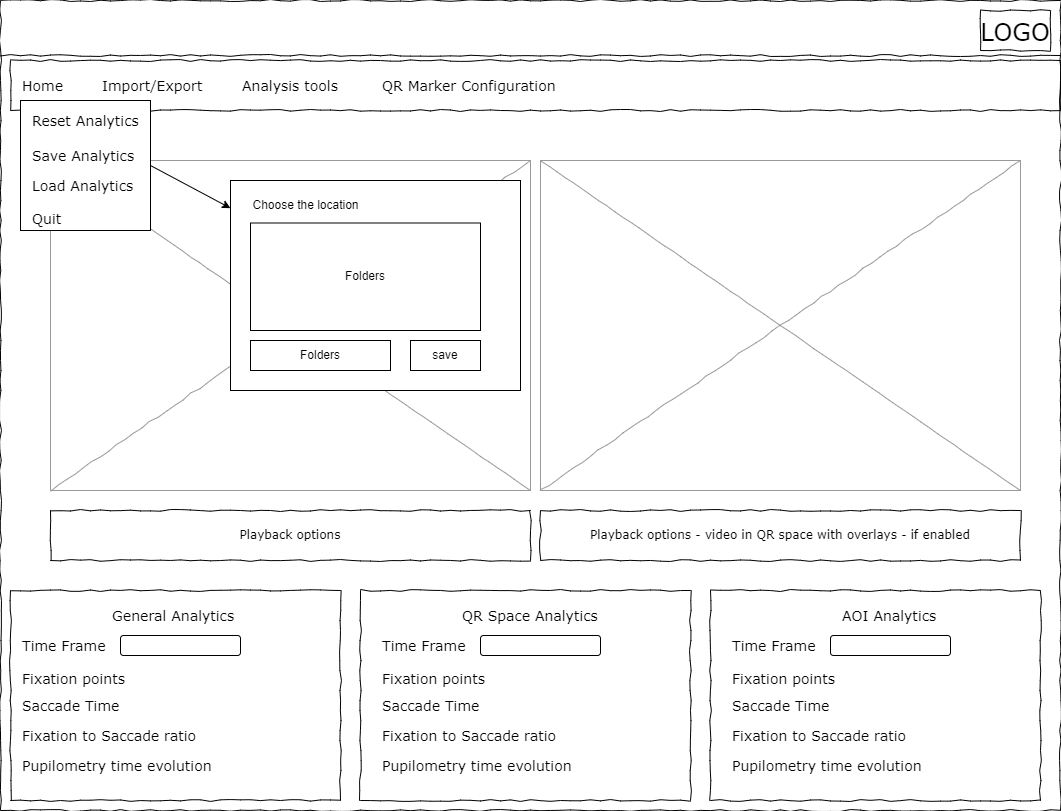

The diagram above was exported from draw.io. Its source (the exported page's mxGraphModel, read from the mxfile embedded in the PNG):
<mxGraphModel dx="2074" dy="1204" grid="1" gridSize="10" guides="1" tooltips="1" connect="1" arrows="1" fold="1" page="1" pageScale="1" pageWidth="1100" pageHeight="850" background="#ffffff" math="0" shadow="0">
  <root>
    <mxCell id="0" />
    <mxCell id="1" parent="0" />
    <mxCell id="677b7b8949515195-1" value="" style="whiteSpace=wrap;html=1;rounded=0;shadow=0;labelBackgroundColor=none;strokeColor=#000000;strokeWidth=1;fillColor=none;fontFamily=Verdana;fontSize=12;fontColor=#000000;align=center;comic=1;" parent="1" vertex="1">
      <mxGeometry x="20" y="20" width="1060" height="810" as="geometry" />
    </mxCell>
    <mxCell id="677b7b8949515195-2" value="&lt;font style=&quot;font-size: 24px;&quot;&gt;LOGO&lt;/font&gt;" style="whiteSpace=wrap;html=1;rounded=0;shadow=0;labelBackgroundColor=none;strokeWidth=1;fontFamily=Verdana;fontSize=28;align=center;comic=1;" parent="1" vertex="1">
      <mxGeometry x="1000" y="30" width="70" height="40" as="geometry" />
    </mxCell>
    <mxCell id="677b7b8949515195-8" value="" style="whiteSpace=wrap;html=1;rounded=0;shadow=0;labelBackgroundColor=none;strokeWidth=1;fillColor=none;fontFamily=Verdana;fontSize=12;align=center;comic=1;" parent="1" vertex="1">
      <mxGeometry x="30" y="610" width="330" height="210" as="geometry" />
    </mxCell>
    <mxCell id="677b7b8949515195-9" value="" style="line;strokeWidth=1;html=1;rounded=0;shadow=0;labelBackgroundColor=none;fillColor=none;fontFamily=Verdana;fontSize=14;fontColor=#000000;align=center;comic=1;" parent="1" vertex="1">
      <mxGeometry x="20" y="70" width="1060" height="10" as="geometry" />
    </mxCell>
    <mxCell id="677b7b8949515195-10" value="" style="whiteSpace=wrap;html=1;rounded=0;shadow=0;labelBackgroundColor=none;strokeWidth=1;fillColor=none;fontFamily=Verdana;fontSize=12;align=center;comic=1;" parent="1" vertex="1">
      <mxGeometry x="30" y="80" width="1050" height="50" as="geometry" />
    </mxCell>
    <mxCell id="677b7b8949515195-11" value="Home" style="text;html=1;points=[];align=left;verticalAlign=top;spacingTop=-4;fontSize=14;fontFamily=Verdana" parent="1" vertex="1">
      <mxGeometry x="40" y="95" width="60" height="15" as="geometry" />
    </mxCell>
    <mxCell id="677b7b8949515195-12" value="Import/Export" style="text;html=1;points=[];align=left;verticalAlign=top;spacingTop=-4;fontSize=14;fontFamily=Verdana" parent="1" vertex="1">
      <mxGeometry x="120" y="95" width="60" height="20" as="geometry" />
    </mxCell>
    <mxCell id="677b7b8949515195-13" value="Analysis tools" style="text;html=1;points=[];align=left;verticalAlign=top;spacingTop=-4;fontSize=14;fontFamily=Verdana" parent="1" vertex="1">
      <mxGeometry x="260" y="95" width="60" height="20" as="geometry" />
    </mxCell>
    <mxCell id="677b7b8949515195-14" value="QR Marker Configuration&amp;nbsp;" style="text;html=1;points=[];align=left;verticalAlign=top;spacingTop=-4;fontSize=14;fontFamily=Verdana" parent="1" vertex="1">
      <mxGeometry x="400" y="95" width="60" height="20" as="geometry" />
    </mxCell>
    <mxCell id="677b7b8949515195-16" value="" style="verticalLabelPosition=bottom;shadow=0;dashed=0;align=center;html=1;verticalAlign=top;strokeWidth=1;shape=mxgraph.mockup.graphics.simpleIcon;strokeColor=#999999;rounded=0;labelBackgroundColor=none;fontFamily=Verdana;fontSize=14;fontColor=#000000;comic=1;" parent="1" vertex="1">
      <mxGeometry x="70" y="180" width="480" height="330" as="geometry" />
    </mxCell>
    <mxCell id="qwBX4drv_svDkVCXMGxv-3" value="Playback options" style="whiteSpace=wrap;html=1;rounded=0;shadow=0;labelBackgroundColor=none;strokeWidth=1;fillColor=none;fontFamily=Verdana;fontSize=12;align=center;comic=1;" parent="1" vertex="1">
      <mxGeometry x="70" y="530" width="480" height="50" as="geometry" />
    </mxCell>
    <mxCell id="qwBX4drv_svDkVCXMGxv-4" value="General Analytics&amp;nbsp;" style="text;html=1;points=[];align=left;verticalAlign=top;spacingTop=-4;fontSize=14;fontFamily=Verdana" parent="1" vertex="1">
      <mxGeometry x="130" y="625" width="60" height="15" as="geometry" />
    </mxCell>
    <mxCell id="qwBX4drv_svDkVCXMGxv-5" value="Time Frame&amp;nbsp;" style="text;html=1;points=[];align=left;verticalAlign=top;spacingTop=-4;fontSize=14;fontFamily=Verdana" parent="1" vertex="1">
      <mxGeometry x="40" y="655" width="60" height="15" as="geometry" />
    </mxCell>
    <mxCell id="qwBX4drv_svDkVCXMGxv-7" value="Fixation points&amp;nbsp;" style="text;html=1;points=[];align=left;verticalAlign=top;spacingTop=-4;fontSize=14;fontFamily=Verdana" parent="1" vertex="1">
      <mxGeometry x="40" y="687.5" width="60" height="15" as="geometry" />
    </mxCell>
    <mxCell id="qwBX4drv_svDkVCXMGxv-8" value="Saccade Time" style="text;html=1;points=[];align=left;verticalAlign=top;spacingTop=-4;fontSize=14;fontFamily=Verdana" parent="1" vertex="1">
      <mxGeometry x="40" y="715" width="60" height="15" as="geometry" />
    </mxCell>
    <mxCell id="qwBX4drv_svDkVCXMGxv-9" value="Fixation to Saccade ratio" style="text;html=1;points=[];align=left;verticalAlign=top;spacingTop=-4;fontSize=14;fontFamily=Verdana" parent="1" vertex="1">
      <mxGeometry x="40" y="745" width="60" height="15" as="geometry" />
    </mxCell>
    <mxCell id="qwBX4drv_svDkVCXMGxv-10" value="" style="rounded=1;whiteSpace=wrap;html=1;" parent="1" vertex="1">
      <mxGeometry x="140" y="655" width="120" height="20" as="geometry" />
    </mxCell>
    <mxCell id="qwBX4drv_svDkVCXMGxv-11" value="" style="whiteSpace=wrap;html=1;rounded=0;shadow=0;labelBackgroundColor=none;strokeWidth=1;fillColor=none;fontFamily=Verdana;fontSize=12;align=center;comic=1;" parent="1" vertex="1">
      <mxGeometry x="380" y="610" width="330" height="210" as="geometry" />
    </mxCell>
    <mxCell id="qwBX4drv_svDkVCXMGxv-19" value="QR Space Analytics" style="text;html=1;points=[];align=left;verticalAlign=top;spacingTop=-4;fontSize=14;fontFamily=Verdana" parent="1" vertex="1">
      <mxGeometry x="480" y="625" width="60" height="15" as="geometry" />
    </mxCell>
    <mxCell id="qwBX4drv_svDkVCXMGxv-20" value="Time Frame&amp;nbsp;" style="text;html=1;points=[];align=left;verticalAlign=top;spacingTop=-4;fontSize=14;fontFamily=Verdana" parent="1" vertex="1">
      <mxGeometry x="400" y="655" width="60" height="15" as="geometry" />
    </mxCell>
    <mxCell id="qwBX4drv_svDkVCXMGxv-21" value="Fixation points&amp;nbsp;" style="text;html=1;points=[];align=left;verticalAlign=top;spacingTop=-4;fontSize=14;fontFamily=Verdana" parent="1" vertex="1">
      <mxGeometry x="400" y="687.5" width="60" height="15" as="geometry" />
    </mxCell>
    <mxCell id="qwBX4drv_svDkVCXMGxv-22" value="Saccade Time" style="text;html=1;points=[];align=left;verticalAlign=top;spacingTop=-4;fontSize=14;fontFamily=Verdana" parent="1" vertex="1">
      <mxGeometry x="400" y="715" width="60" height="15" as="geometry" />
    </mxCell>
    <mxCell id="qwBX4drv_svDkVCXMGxv-23" value="Fixation to Saccade ratio" style="text;html=1;points=[];align=left;verticalAlign=top;spacingTop=-4;fontSize=14;fontFamily=Verdana" parent="1" vertex="1">
      <mxGeometry x="400" y="745" width="60" height="15" as="geometry" />
    </mxCell>
    <mxCell id="qwBX4drv_svDkVCXMGxv-24" value="" style="rounded=1;whiteSpace=wrap;html=1;" parent="1" vertex="1">
      <mxGeometry x="500" y="655" width="120" height="20" as="geometry" />
    </mxCell>
    <mxCell id="qwBX4drv_svDkVCXMGxv-25" value="" style="whiteSpace=wrap;html=1;rounded=0;shadow=0;labelBackgroundColor=none;strokeWidth=1;fillColor=none;fontFamily=Verdana;fontSize=12;align=center;comic=1;" parent="1" vertex="1">
      <mxGeometry x="730" y="610" width="330" height="210" as="geometry" />
    </mxCell>
    <mxCell id="qwBX4drv_svDkVCXMGxv-26" value="AOI Analytics" style="text;html=1;points=[];align=left;verticalAlign=top;spacingTop=-4;fontSize=14;fontFamily=Verdana" parent="1" vertex="1">
      <mxGeometry x="860" y="625" width="60" height="15" as="geometry" />
    </mxCell>
    <mxCell id="qwBX4drv_svDkVCXMGxv-27" value="Time Frame&amp;nbsp;" style="text;html=1;points=[];align=left;verticalAlign=top;spacingTop=-4;fontSize=14;fontFamily=Verdana" parent="1" vertex="1">
      <mxGeometry x="750" y="655" width="60" height="15" as="geometry" />
    </mxCell>
    <mxCell id="qwBX4drv_svDkVCXMGxv-28" value="Fixation points&amp;nbsp;" style="text;html=1;points=[];align=left;verticalAlign=top;spacingTop=-4;fontSize=14;fontFamily=Verdana" parent="1" vertex="1">
      <mxGeometry x="750" y="687.5" width="60" height="15" as="geometry" />
    </mxCell>
    <mxCell id="qwBX4drv_svDkVCXMGxv-29" value="Saccade Time" style="text;html=1;points=[];align=left;verticalAlign=top;spacingTop=-4;fontSize=14;fontFamily=Verdana" parent="1" vertex="1">
      <mxGeometry x="750" y="715" width="60" height="15" as="geometry" />
    </mxCell>
    <mxCell id="qwBX4drv_svDkVCXMGxv-30" value="Fixation to Saccade ratio" style="text;html=1;points=[];align=left;verticalAlign=top;spacingTop=-4;fontSize=14;fontFamily=Verdana" parent="1" vertex="1">
      <mxGeometry x="750" y="745" width="60" height="15" as="geometry" />
    </mxCell>
    <mxCell id="qwBX4drv_svDkVCXMGxv-31" value="" style="rounded=1;whiteSpace=wrap;html=1;" parent="1" vertex="1">
      <mxGeometry x="850" y="655" width="120" height="20" as="geometry" />
    </mxCell>
    <mxCell id="qwBX4drv_svDkVCXMGxv-34" value="Pupilometry time evolution" style="text;html=1;points=[];align=left;verticalAlign=top;spacingTop=-4;fontSize=14;fontFamily=Verdana" parent="1" vertex="1">
      <mxGeometry x="40" y="775" width="60" height="15" as="geometry" />
    </mxCell>
    <mxCell id="qwBX4drv_svDkVCXMGxv-36" value="Pupilometry time evolution" style="text;html=1;points=[];align=left;verticalAlign=top;spacingTop=-4;fontSize=14;fontFamily=Verdana" parent="1" vertex="1">
      <mxGeometry x="400" y="775" width="60" height="15" as="geometry" />
    </mxCell>
    <mxCell id="qwBX4drv_svDkVCXMGxv-37" value="Pupilometry time evolution" style="text;html=1;points=[];align=left;verticalAlign=top;spacingTop=-4;fontSize=14;fontFamily=Verdana" parent="1" vertex="1">
      <mxGeometry x="750" y="775" width="60" height="15" as="geometry" />
    </mxCell>
    <mxCell id="qwBX4drv_svDkVCXMGxv-38" value="" style="verticalLabelPosition=bottom;shadow=0;dashed=0;align=center;html=1;verticalAlign=top;strokeWidth=1;shape=mxgraph.mockup.graphics.simpleIcon;strokeColor=#999999;rounded=0;labelBackgroundColor=none;fontFamily=Verdana;fontSize=14;fontColor=#000000;comic=1;" parent="1" vertex="1">
      <mxGeometry x="560" y="180" width="480" height="330" as="geometry" />
    </mxCell>
    <mxCell id="qwBX4drv_svDkVCXMGxv-39" value="Playback options - video in QR space with overlays - if enabled" style="whiteSpace=wrap;html=1;rounded=0;shadow=0;labelBackgroundColor=none;strokeWidth=1;fillColor=none;fontFamily=Verdana;fontSize=12;align=center;comic=1;" parent="1" vertex="1">
      <mxGeometry x="560" y="530" width="480" height="50" as="geometry" />
    </mxCell>
    <mxCell id="qwBX4drv_svDkVCXMGxv-40" value="" style="rounded=0;whiteSpace=wrap;html=1;" parent="1" vertex="1">
      <mxGeometry x="40" y="120" width="130" height="130" as="geometry" />
    </mxCell>
    <mxCell id="qwBX4drv_svDkVCXMGxv-41" value="Reset Analytics" style="text;html=1;points=[];align=left;verticalAlign=top;spacingTop=-4;fontSize=14;fontFamily=Verdana" parent="1" vertex="1">
      <mxGeometry x="50" y="130" width="60" height="15" as="geometry" />
    </mxCell>
    <mxCell id="qwBX4drv_svDkVCXMGxv-42" value="Quit" style="text;html=1;points=[];align=left;verticalAlign=top;spacingTop=-4;fontSize=14;fontFamily=Verdana" parent="1" vertex="1">
      <mxGeometry x="50" y="227.5" width="60" height="15" as="geometry" />
    </mxCell>
    <mxCell id="BJdUFU8-9-T_cv2VWLV_-6" value="Save Analytics" style="text;html=1;points=[];align=left;verticalAlign=top;spacingTop=-4;fontSize=14;fontFamily=Verdana" parent="1" vertex="1">
      <mxGeometry x="50" y="165" width="60" height="15" as="geometry" />
    </mxCell>
    <mxCell id="BJdUFU8-9-T_cv2VWLV_-7" value="Load Analytics" style="text;html=1;points=[];align=left;verticalAlign=top;spacingTop=-4;fontSize=14;fontFamily=Verdana" parent="1" vertex="1">
      <mxGeometry x="50" y="195" width="60" height="15" as="geometry" />
    </mxCell>
    <mxCell id="BJdUFU8-9-T_cv2VWLV_-11" value="" style="endArrow=classic;html=1;rounded=0;exitX=1;exitY=0.5;exitDx=0;exitDy=0;" parent="1" source="qwBX4drv_svDkVCXMGxv-40" target="BJdUFU8-9-T_cv2VWLV_-12" edge="1">
      <mxGeometry width="50" height="50" relative="1" as="geometry">
        <mxPoint x="170" y="153" as="sourcePoint" />
        <mxPoint x="-260" y="150" as="targetPoint" />
      </mxGeometry>
    </mxCell>
    <mxCell id="BJdUFU8-9-T_cv2VWLV_-12" value="" style="rounded=0;whiteSpace=wrap;html=1;" parent="1" vertex="1">
      <mxGeometry x="250" y="200" width="290" height="210" as="geometry" />
    </mxCell>
    <mxCell id="BJdUFU8-9-T_cv2VWLV_-13" value="Choose the location" style="text;html=1;align=center;verticalAlign=middle;resizable=0;points=[];autosize=1;strokeColor=none;fillColor=none;" parent="1" vertex="1">
      <mxGeometry x="260" y="210" width="130" height="30" as="geometry" />
    </mxCell>
    <mxCell id="BJdUFU8-9-T_cv2VWLV_-14" value="save" style="rounded=0;whiteSpace=wrap;html=1;" parent="1" vertex="1">
      <mxGeometry x="430" y="360" width="70" height="30" as="geometry" />
    </mxCell>
    <mxCell id="BJdUFU8-9-T_cv2VWLV_-16" value="Folders" style="rounded=0;whiteSpace=wrap;html=1;" parent="1" vertex="1">
      <mxGeometry x="270" y="242.5" width="230" height="107.5" as="geometry" />
    </mxCell>
    <mxCell id="BJdUFU8-9-T_cv2VWLV_-17" value="Folders" style="rounded=0;whiteSpace=wrap;html=1;" parent="1" vertex="1">
      <mxGeometry x="270" y="360" width="140" height="30" as="geometry" />
    </mxCell>
  </root>
</mxGraphModel>